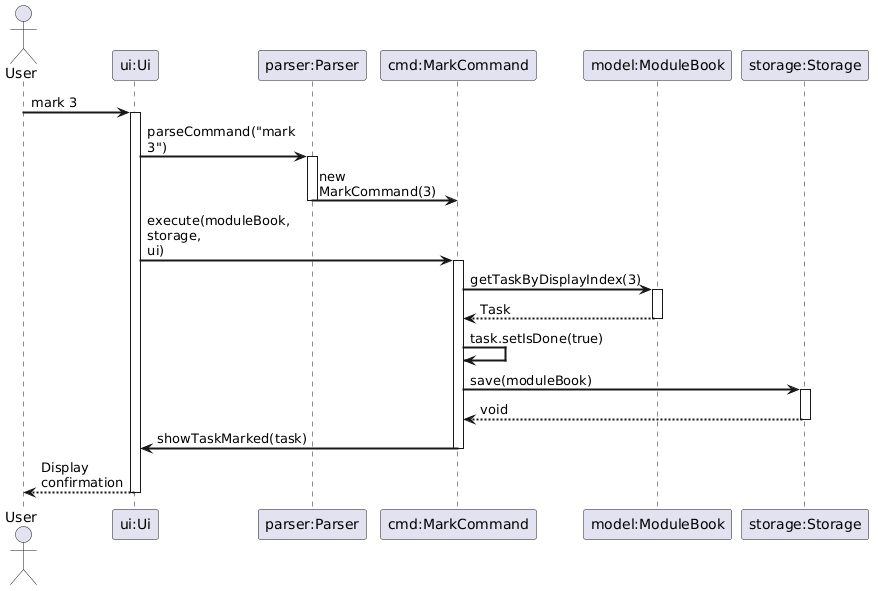

The diagram above was rendered by PlantUML. Its source (embedded in the PNG):
@startuml
skinparam sequenceArrowThickness 2
skinparam roundcorner 5
skinparam maxmessagesize 60

Actor User as user
Participant "ui:Ui" as ui
Participant "parser:Parser" as parser
Participant "cmd:MarkCommand" as cmd
Participant "model:ModuleBook" as model
Participant "storage:Storage" as storage

user -> ui: mark 3
activate ui

ui -> parser: parseCommand("mark 3")
activate parser
parser -> cmd: new MarkCommand(3)
deactivate parser

ui -> cmd: execute(moduleBook, storage, ui)
activate cmd

cmd -> model: getTaskByDisplayIndex(3)
activate model
model --> cmd: Task
deactivate model

cmd -> cmd: task.setIsDone(true)

cmd -> storage: save(moduleBook)
activate storage
storage --> cmd: void
deactivate storage

cmd -> ui: showTaskMarked(task)
deactivate cmd

ui --> user: Display confirmation
deactivate ui
@enduml